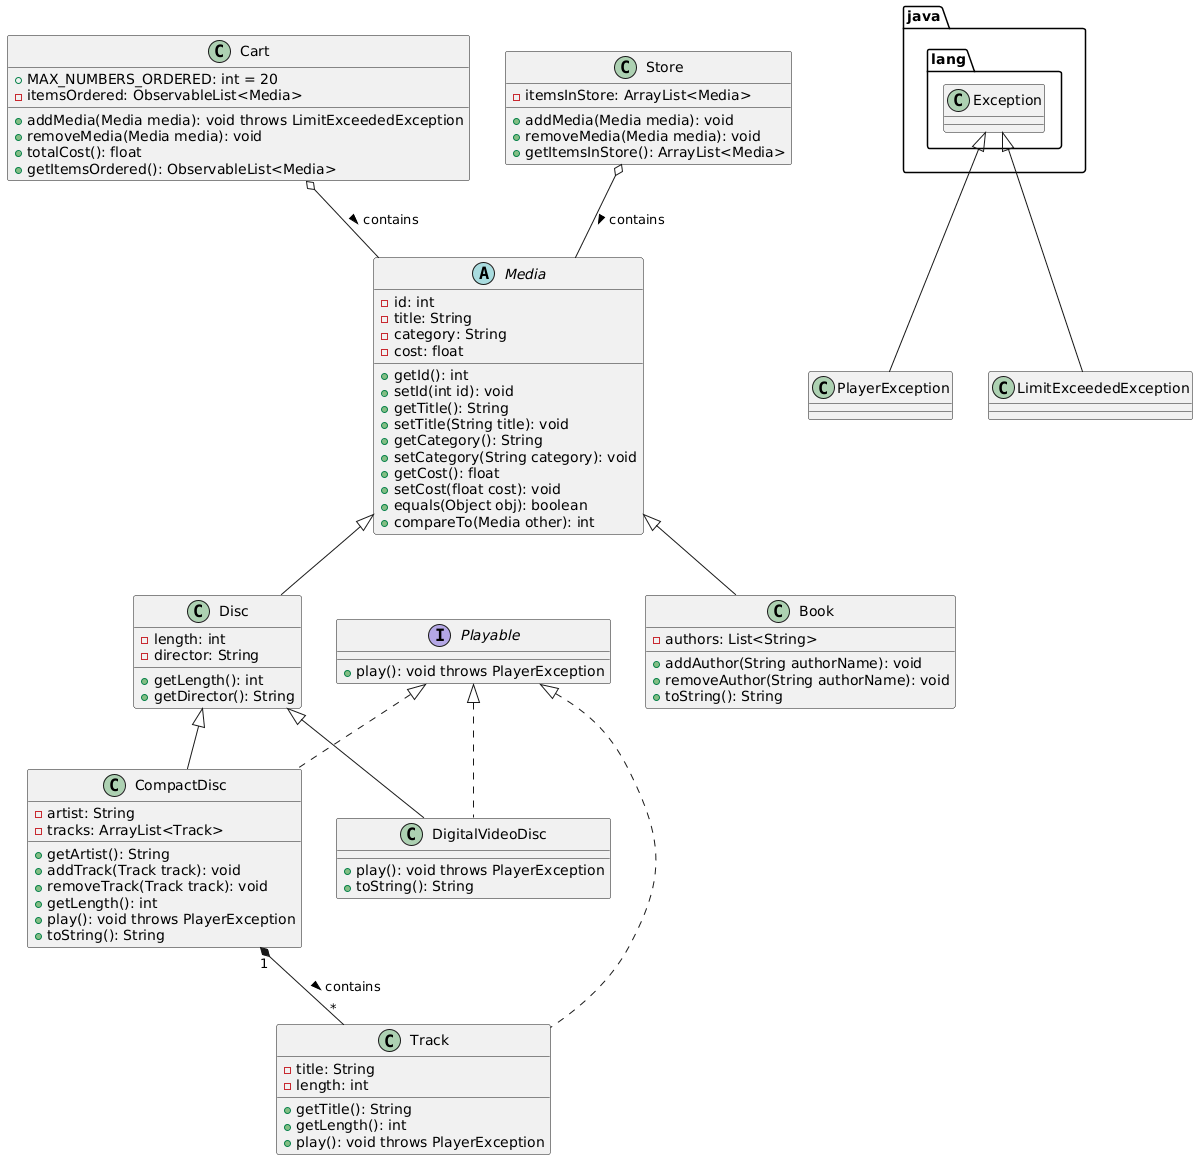

The diagram above was rendered by PlantUML. Its source (embedded in the PNG):
@startuml
abstract class Media {
  - id: int
  - title: String
  - category: String
  - cost: float
  + getId(): int
  + setId(int id): void
  + getTitle(): String
  + setTitle(String title): void
  + getCategory(): String
  + setCategory(String category): void
  + getCost(): float
  + setCost(float cost): void
  + equals(Object obj): boolean
  + compareTo(Media other): int
}

class Disc extends Media {
  - length: int
  - director: String
  + getLength(): int
  + getDirector(): String
}

interface Playable {
  + play(): void throws PlayerException
}

class DigitalVideoDisc extends Disc implements Playable {
  + play(): void throws PlayerException
  + toString(): String
}

class CompactDisc extends Disc implements Playable {
  - artist: String
  - tracks: ArrayList<Track>
  + getArtist(): String
  + addTrack(Track track): void
  + removeTrack(Track track): void
  + getLength(): int
  + play(): void throws PlayerException
  + toString(): String
}

class Track implements Playable {
  - title: String
  - length: int
  + getTitle(): String
  + getLength(): int
  + play(): void throws PlayerException
}

class Book extends Media {
  - authors: List<String>
  + addAuthor(String authorName): void
  + removeAuthor(String authorName): void
  + toString(): String
}

class Cart {
  + MAX_NUMBERS_ORDERED: int = 20
  - itemsOrdered: ObservableList<Media>
  + addMedia(Media media): void throws LimitExceededException
  + removeMedia(Media media): void
  + totalCost(): float
  + getItemsOrdered(): ObservableList<Media>
}

class Store {
  - itemsInStore: ArrayList<Media>
  + addMedia(Media media): void
  + removeMedia(Media media): void
  + getItemsInStore(): ArrayList<Media>
}

class PlayerException extends java.lang.Exception {
}

class LimitExceededException extends java.lang.Exception {
}

CompactDisc "1" *-- "*" Track : contains >
Cart o-- Media : contains >
Store o-- Media : contains >

@enduml